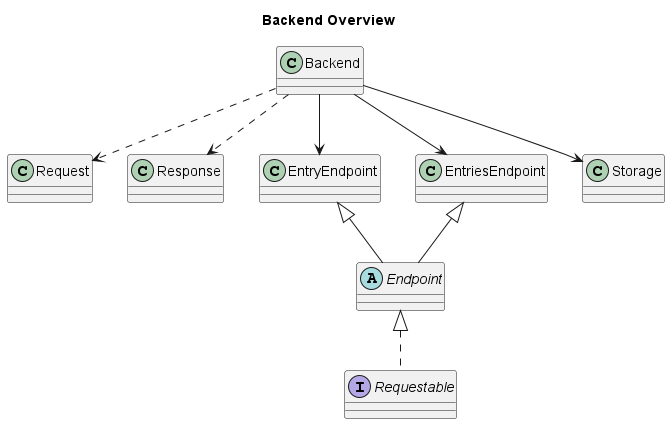

The diagram above was rendered by PlantUML. Its source (embedded in the PNG):
@startuml
title Backend Overview

class Backend
interface Requestable
class Request
class Response
abstract class Endpoint
class EntryEndpoint
class EntriesEndpoint
class Storage

Endpoint <|.. Requestable
EntryEndpoint <|-- Endpoint
EntriesEndpoint <|-- Endpoint

Backend --> Storage
Backend --> EntryEndpoint
Backend --> EntriesEndpoint
Backend ..> Request
Backend ..> Response

@enduml